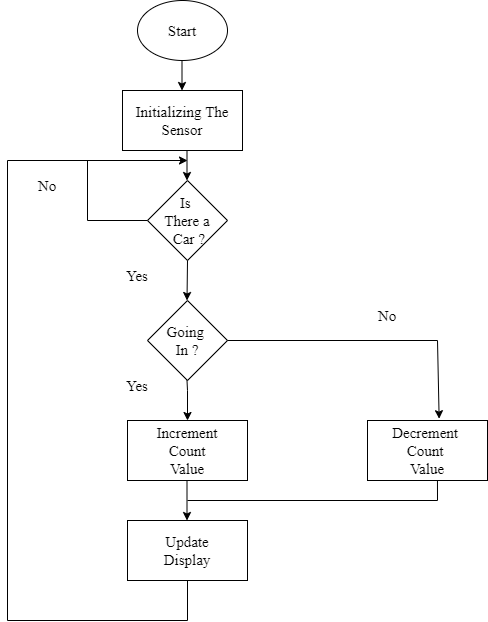

The diagram above was exported from draw.io. Its source (the exported page's mxGraphModel, read from the mxfile embedded in the PNG):
<mxGraphModel dx="1038" dy="479" grid="1" gridSize="10" guides="1" tooltips="1" connect="1" arrows="1" fold="1" page="1" pageScale="1" pageWidth="827" pageHeight="1169" math="0" shadow="0">
  <root>
    <mxCell id="WIyWlLk6GJQsqaUBKTNV-0" />
    <mxCell id="WIyWlLk6GJQsqaUBKTNV-1" parent="WIyWlLk6GJQsqaUBKTNV-0" />
    <mxCell id="m5eoghxG-L6izjSICPfw-11" value="Start" style="ellipse;whiteSpace=wrap;html=1;fontFamily=Times New Roman;fontSize=15;" vertex="1" parent="WIyWlLk6GJQsqaUBKTNV-1">
      <mxGeometry x="330" y="20" width="90" height="60" as="geometry" />
    </mxCell>
    <mxCell id="m5eoghxG-L6izjSICPfw-12" value="Initializing The Sensor" style="rounded=0;whiteSpace=wrap;html=1;fontFamily=Times New Roman;fontSize=15;" vertex="1" parent="WIyWlLk6GJQsqaUBKTNV-1">
      <mxGeometry x="315" y="110" width="120" height="60" as="geometry" />
    </mxCell>
    <mxCell id="m5eoghxG-L6izjSICPfw-13" value="Is &lt;br&gt;There a&lt;br&gt;&amp;nbsp;Car ?" style="rhombus;whiteSpace=wrap;html=1;fontFamily=Times New Roman;fontSize=15;" vertex="1" parent="WIyWlLk6GJQsqaUBKTNV-1">
      <mxGeometry x="340" y="200" width="80" height="80" as="geometry" />
    </mxCell>
    <mxCell id="m5eoghxG-L6izjSICPfw-14" value="Going&amp;nbsp;&lt;br&gt;In ?" style="rhombus;whiteSpace=wrap;html=1;fontFamily=Times New Roman;fontSize=15;" vertex="1" parent="WIyWlLk6GJQsqaUBKTNV-1">
      <mxGeometry x="340" y="320" width="80" height="80" as="geometry" />
    </mxCell>
    <mxCell id="m5eoghxG-L6izjSICPfw-15" value="Update&lt;br&gt;Display" style="rounded=0;whiteSpace=wrap;html=1;fontFamily=Times New Roman;fontSize=15;" vertex="1" parent="WIyWlLk6GJQsqaUBKTNV-1">
      <mxGeometry x="320" y="540" width="120" height="60" as="geometry" />
    </mxCell>
    <mxCell id="m5eoghxG-L6izjSICPfw-16" value="Increment&lt;br&gt;Count&lt;br&gt;Value" style="rounded=0;whiteSpace=wrap;html=1;fontFamily=Times New Roman;fontSize=15;" vertex="1" parent="WIyWlLk6GJQsqaUBKTNV-1">
      <mxGeometry x="320" y="440" width="120" height="60" as="geometry" />
    </mxCell>
    <mxCell id="m5eoghxG-L6izjSICPfw-17" value="Decrement&amp;nbsp;&lt;br&gt;Count&amp;nbsp;&lt;br&gt;Value" style="rounded=0;whiteSpace=wrap;html=1;fontFamily=Times New Roman;fontSize=15;" vertex="1" parent="WIyWlLk6GJQsqaUBKTNV-1">
      <mxGeometry x="560" y="440" width="120" height="60" as="geometry" />
    </mxCell>
    <mxCell id="m5eoghxG-L6izjSICPfw-20" value="" style="endArrow=classic;html=1;rounded=0;fontFamily=Times New Roman;fontSize=15;" edge="1" parent="WIyWlLk6GJQsqaUBKTNV-1">
      <mxGeometry width="50" height="50" relative="1" as="geometry">
        <mxPoint x="374.5" y="80" as="sourcePoint" />
        <mxPoint x="374.5" y="110" as="targetPoint" />
      </mxGeometry>
    </mxCell>
    <mxCell id="m5eoghxG-L6izjSICPfw-21" value="" style="endArrow=classic;html=1;rounded=0;fontFamily=Times New Roman;fontSize=15;" edge="1" parent="WIyWlLk6GJQsqaUBKTNV-1">
      <mxGeometry width="50" height="50" relative="1" as="geometry">
        <mxPoint x="379.5" y="170" as="sourcePoint" />
        <mxPoint x="379.5" y="200" as="targetPoint" />
      </mxGeometry>
    </mxCell>
    <mxCell id="m5eoghxG-L6izjSICPfw-22" value="" style="endArrow=classic;html=1;rounded=0;fontFamily=Times New Roman;fontSize=15;exitX=0.5;exitY=1;exitDx=0;exitDy=0;" edge="1" parent="WIyWlLk6GJQsqaUBKTNV-1" source="m5eoghxG-L6izjSICPfw-13">
      <mxGeometry width="50" height="50" relative="1" as="geometry">
        <mxPoint x="379.5" y="290" as="sourcePoint" />
        <mxPoint x="379.5" y="320" as="targetPoint" />
      </mxGeometry>
    </mxCell>
    <mxCell id="m5eoghxG-L6izjSICPfw-23" value="" style="endArrow=classic;html=1;rounded=0;fontFamily=Times New Roman;fontSize=15;entryX=0.5;entryY=0;entryDx=0;entryDy=0;" edge="1" parent="WIyWlLk6GJQsqaUBKTNV-1" target="m5eoghxG-L6izjSICPfw-16">
      <mxGeometry width="50" height="50" relative="1" as="geometry">
        <mxPoint x="379.5" y="400" as="sourcePoint" />
        <mxPoint x="379.5" y="430" as="targetPoint" />
        <Array as="points">
          <mxPoint x="380" y="410" />
        </Array>
      </mxGeometry>
    </mxCell>
    <mxCell id="m5eoghxG-L6izjSICPfw-26" value="" style="endArrow=none;html=1;rounded=0;fontFamily=Times New Roman;fontSize=15;" edge="1" parent="WIyWlLk6GJQsqaUBKTNV-1">
      <mxGeometry width="50" height="50" relative="1" as="geometry">
        <mxPoint x="420" y="360" as="sourcePoint" />
        <mxPoint x="630" y="360" as="targetPoint" />
      </mxGeometry>
    </mxCell>
    <mxCell id="m5eoghxG-L6izjSICPfw-27" value="" style="endArrow=classic;html=1;rounded=0;fontFamily=Times New Roman;fontSize=15;entryX=0.597;entryY=-0.03;entryDx=0;entryDy=0;entryPerimeter=0;" edge="1" parent="WIyWlLk6GJQsqaUBKTNV-1" target="m5eoghxG-L6izjSICPfw-17">
      <mxGeometry width="50" height="50" relative="1" as="geometry">
        <mxPoint x="630" y="360" as="sourcePoint" />
        <mxPoint x="630" y="420" as="targetPoint" />
      </mxGeometry>
    </mxCell>
    <mxCell id="m5eoghxG-L6izjSICPfw-28" value="No" style="text;html=1;strokeColor=none;fillColor=none;align=center;verticalAlign=middle;whiteSpace=wrap;rounded=0;fontFamily=Times New Roman;fontSize=15;" vertex="1" parent="WIyWlLk6GJQsqaUBKTNV-1">
      <mxGeometry x="550" y="320" width="60" height="30" as="geometry" />
    </mxCell>
    <mxCell id="m5eoghxG-L6izjSICPfw-29" value="Yes" style="text;html=1;strokeColor=none;fillColor=none;align=center;verticalAlign=middle;whiteSpace=wrap;rounded=0;fontFamily=Times New Roman;fontSize=15;" vertex="1" parent="WIyWlLk6GJQsqaUBKTNV-1">
      <mxGeometry x="300" y="390" width="60" height="30" as="geometry" />
    </mxCell>
    <mxCell id="m5eoghxG-L6izjSICPfw-30" value="Yes" style="text;html=1;strokeColor=none;fillColor=none;align=center;verticalAlign=middle;whiteSpace=wrap;rounded=0;fontFamily=Times New Roman;fontSize=15;" vertex="1" parent="WIyWlLk6GJQsqaUBKTNV-1">
      <mxGeometry x="300" y="280" width="60" height="30" as="geometry" />
    </mxCell>
    <mxCell id="m5eoghxG-L6izjSICPfw-32" value="" style="endArrow=none;html=1;rounded=0;fontFamily=Times New Roman;fontSize=15;" edge="1" parent="WIyWlLk6GJQsqaUBKTNV-1">
      <mxGeometry width="50" height="50" relative="1" as="geometry">
        <mxPoint x="280" y="240" as="sourcePoint" />
        <mxPoint x="340" y="240" as="targetPoint" />
      </mxGeometry>
    </mxCell>
    <mxCell id="m5eoghxG-L6izjSICPfw-33" value="" style="endArrow=none;html=1;rounded=0;fontFamily=Times New Roman;fontSize=15;" edge="1" parent="WIyWlLk6GJQsqaUBKTNV-1">
      <mxGeometry width="50" height="50" relative="1" as="geometry">
        <mxPoint x="280" y="180" as="sourcePoint" />
        <mxPoint x="280" y="240" as="targetPoint" />
      </mxGeometry>
    </mxCell>
    <mxCell id="m5eoghxG-L6izjSICPfw-35" value="" style="endArrow=classic;html=1;rounded=0;fontFamily=Times New Roman;fontSize=15;" edge="1" parent="WIyWlLk6GJQsqaUBKTNV-1">
      <mxGeometry width="50" height="50" relative="1" as="geometry">
        <mxPoint x="200" y="180" as="sourcePoint" />
        <mxPoint x="380" y="180" as="targetPoint" />
      </mxGeometry>
    </mxCell>
    <mxCell id="m5eoghxG-L6izjSICPfw-36" value="" style="endArrow=none;html=1;rounded=0;fontFamily=Times New Roman;fontSize=15;" edge="1" parent="WIyWlLk6GJQsqaUBKTNV-1">
      <mxGeometry width="50" height="50" relative="1" as="geometry">
        <mxPoint x="200" y="640" as="sourcePoint" />
        <mxPoint x="200" y="180" as="targetPoint" />
      </mxGeometry>
    </mxCell>
    <mxCell id="m5eoghxG-L6izjSICPfw-37" value="" style="endArrow=none;html=1;rounded=0;fontFamily=Times New Roman;fontSize=15;" edge="1" parent="WIyWlLk6GJQsqaUBKTNV-1">
      <mxGeometry width="50" height="50" relative="1" as="geometry">
        <mxPoint x="200" y="640" as="sourcePoint" />
        <mxPoint x="380" y="640" as="targetPoint" />
      </mxGeometry>
    </mxCell>
    <mxCell id="m5eoghxG-L6izjSICPfw-38" value="" style="endArrow=classic;html=1;rounded=0;fontFamily=Times New Roman;fontSize=15;" edge="1" parent="WIyWlLk6GJQsqaUBKTNV-1">
      <mxGeometry width="50" height="50" relative="1" as="geometry">
        <mxPoint x="379.5" y="500" as="sourcePoint" />
        <mxPoint x="379.5" y="540" as="targetPoint" />
      </mxGeometry>
    </mxCell>
    <mxCell id="m5eoghxG-L6izjSICPfw-39" value="" style="endArrow=none;html=1;rounded=0;fontFamily=Times New Roman;fontSize=15;entryX=0.5;entryY=1;entryDx=0;entryDy=0;" edge="1" parent="WIyWlLk6GJQsqaUBKTNV-1" target="m5eoghxG-L6izjSICPfw-15">
      <mxGeometry width="50" height="50" relative="1" as="geometry">
        <mxPoint x="380" y="640" as="sourcePoint" />
        <mxPoint x="420" y="630" as="targetPoint" />
      </mxGeometry>
    </mxCell>
    <mxCell id="m5eoghxG-L6izjSICPfw-41" value="" style="endArrow=none;html=1;rounded=0;fontFamily=Times New Roman;fontSize=15;" edge="1" parent="WIyWlLk6GJQsqaUBKTNV-1">
      <mxGeometry width="50" height="50" relative="1" as="geometry">
        <mxPoint x="380" y="520" as="sourcePoint" />
        <mxPoint x="630" y="520" as="targetPoint" />
      </mxGeometry>
    </mxCell>
    <mxCell id="m5eoghxG-L6izjSICPfw-42" value="" style="endArrow=none;html=1;rounded=0;fontFamily=Times New Roman;fontSize=15;entryX=0.583;entryY=1;entryDx=0;entryDy=0;entryPerimeter=0;" edge="1" parent="WIyWlLk6GJQsqaUBKTNV-1" target="m5eoghxG-L6izjSICPfw-17">
      <mxGeometry width="50" height="50" relative="1" as="geometry">
        <mxPoint x="630" y="520" as="sourcePoint" />
        <mxPoint x="650" y="500" as="targetPoint" />
      </mxGeometry>
    </mxCell>
    <mxCell id="m5eoghxG-L6izjSICPfw-43" value="No" style="text;html=1;strokeColor=none;fillColor=none;align=center;verticalAlign=middle;whiteSpace=wrap;rounded=0;fontFamily=Times New Roman;fontSize=15;" vertex="1" parent="WIyWlLk6GJQsqaUBKTNV-1">
      <mxGeometry x="210" y="190" width="60" height="30" as="geometry" />
    </mxCell>
  </root>
</mxGraphModel>